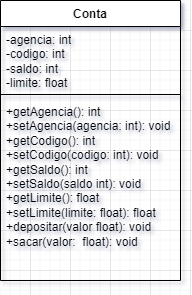

The diagram above was exported from draw.io. Its source (the exported page's mxGraphModel, read from the mxfile embedded in the PNG):
<mxGraphModel dx="1050" dy="522" grid="1" gridSize="10" guides="1" tooltips="1" connect="1" arrows="1" fold="1" page="1" pageScale="1" pageWidth="827" pageHeight="1169" math="0" shadow="0">
  <root>
    <mxCell id="WIyWlLk6GJQsqaUBKTNV-0" />
    <mxCell id="WIyWlLk6GJQsqaUBKTNV-1" parent="WIyWlLk6GJQsqaUBKTNV-0" />
    <mxCell id="XK0hXgAbiwANAeqYQILz-0" value="Conta" style="swimlane;fontStyle=1;align=center;verticalAlign=top;childLayout=stackLayout;horizontal=1;startSize=26;horizontalStack=0;resizeParent=1;resizeParentMax=0;resizeLast=0;collapsible=1;marginBottom=0;whiteSpace=wrap;html=1;" vertex="1" parent="WIyWlLk6GJQsqaUBKTNV-1">
      <mxGeometry x="250" y="210" width="180" height="280" as="geometry" />
    </mxCell>
    <mxCell id="XK0hXgAbiwANAeqYQILz-1" value="-agencia: int&lt;div&gt;-codigo: int&lt;/div&gt;&lt;div&gt;-saldo: int&lt;/div&gt;&lt;div&gt;-limite: float&lt;/div&gt;" style="text;strokeColor=none;fillColor=none;align=left;verticalAlign=top;spacingLeft=4;spacingRight=4;overflow=hidden;rotatable=0;points=[[0,0.5],[1,0.5]];portConstraint=eastwest;whiteSpace=wrap;html=1;" vertex="1" parent="XK0hXgAbiwANAeqYQILz-0">
      <mxGeometry y="26" width="180" height="64" as="geometry" />
    </mxCell>
    <mxCell id="XK0hXgAbiwANAeqYQILz-2" value="" style="line;strokeWidth=1;fillColor=none;align=left;verticalAlign=middle;spacingTop=-1;spacingLeft=3;spacingRight=3;rotatable=0;labelPosition=right;points=[];portConstraint=eastwest;strokeColor=inherit;" vertex="1" parent="XK0hXgAbiwANAeqYQILz-0">
      <mxGeometry y="90" width="180" height="8" as="geometry" />
    </mxCell>
    <mxCell id="XK0hXgAbiwANAeqYQILz-3" value="+getAgencia(): int&lt;div&gt;+setAgencia(agencia: int): void&lt;/div&gt;&lt;div&gt;+getCodigo(): int&lt;/div&gt;&lt;div&gt;+setCodigo(codigo: int): void&lt;/div&gt;&lt;div&gt;+getSaldo(): int&lt;/div&gt;&lt;div&gt;+setSaldo(saldo int): void&lt;/div&gt;&lt;div&gt;+getLimite(): float&lt;/div&gt;&lt;div&gt;+setLimite(limite: float): float&lt;/div&gt;&lt;div&gt;+depositar(valor float): void&lt;/div&gt;&lt;div&gt;+sacar(valor:&amp;nbsp; float): void&lt;/div&gt;" style="text;strokeColor=none;fillColor=none;align=left;verticalAlign=top;spacingLeft=4;spacingRight=4;overflow=hidden;rotatable=0;points=[[0,0.5],[1,0.5]];portConstraint=eastwest;whiteSpace=wrap;html=1;" vertex="1" parent="XK0hXgAbiwANAeqYQILz-0">
      <mxGeometry y="98" width="180" height="182" as="geometry" />
    </mxCell>
  </root>
</mxGraphModel>